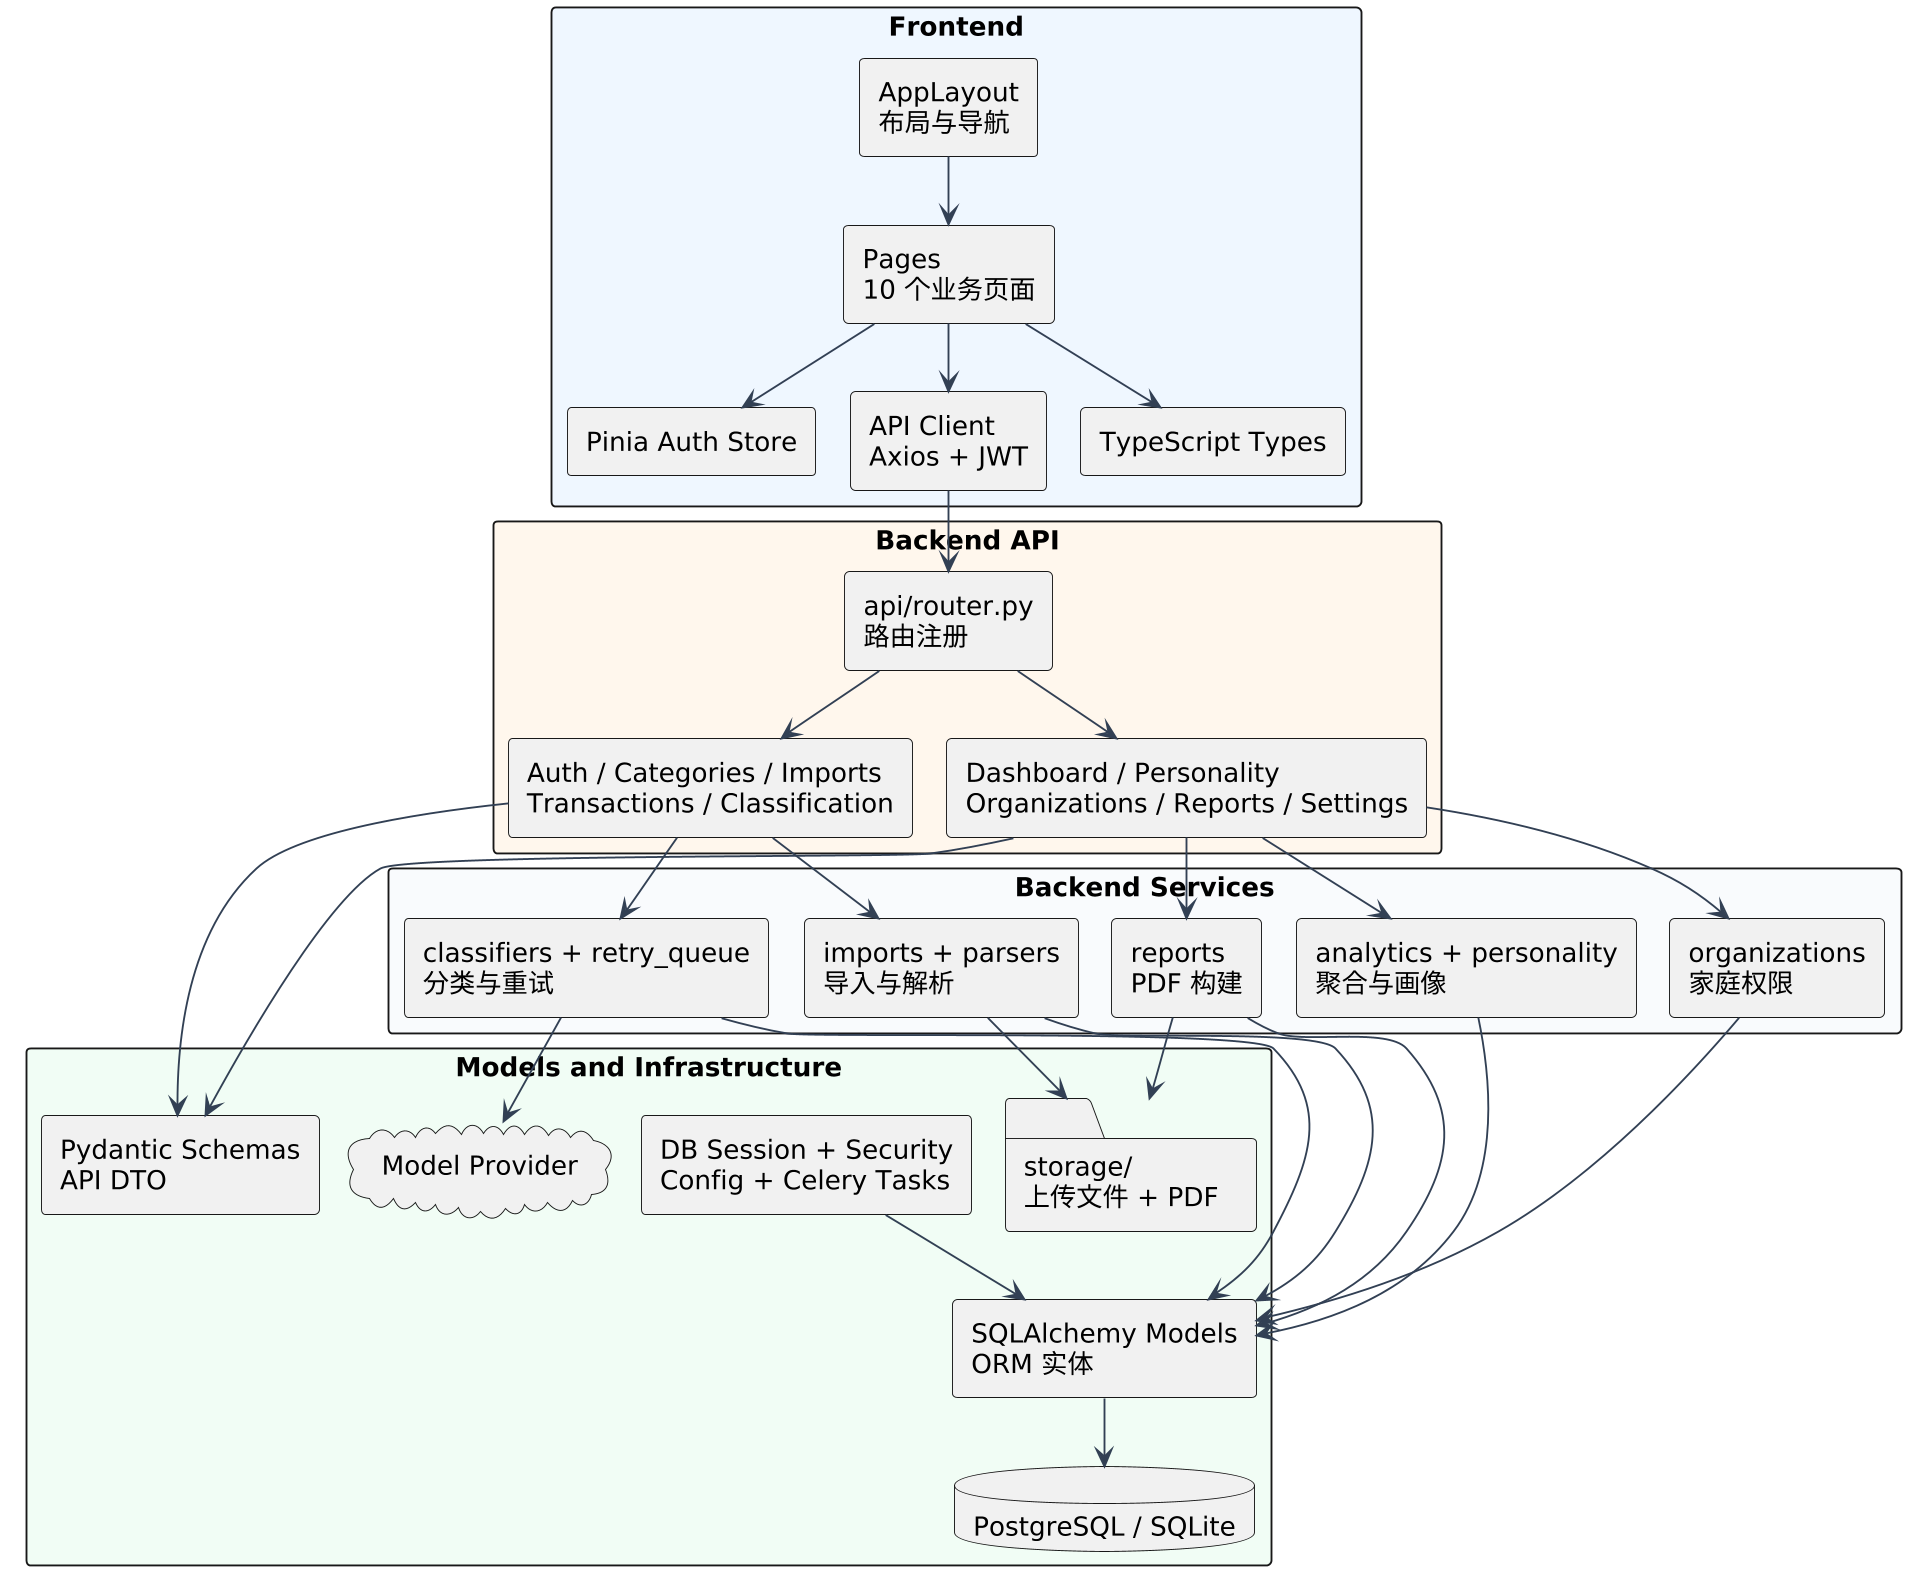

The diagram above was rendered by PlantUML. Its source (embedded in the PNG):
@startuml
!pragma layout smetana
top to bottom direction
skinparam backgroundColor #FFFFFF
skinparam dpi 180
skinparam shadowing false
skinparam componentStyle rectangle
skinparam packageStyle rectangle
skinparam defaultFontName "Microsoft YaHei"
skinparam ArrowColor #334155

package "Frontend" #EFF6FF {
  component "AppLayout\n布局与导航" as Layout
  component "Pages\n10 个业务页面" as Pages
  component "Pinia Auth Store" as Store
  component "API Client\nAxios + JWT" as Client
  component "TypeScript Types" as Types
  Layout --> Pages
  Pages --> Store
  Pages --> Client
  Pages --> Types
}

package "Backend API" #FFF7ED {
  component "api/router.py\n路由注册" as Router
  component "Auth / Categories / Imports\nTransactions / Classification" as CoreRoutes
  component "Dashboard / Personality\nOrganizations / Reports / Settings" as FeatureRoutes
  Router --> CoreRoutes
  Router --> FeatureRoutes
}

package "Backend Services" #F8FAFC {
  component "imports + parsers\n导入与解析" as ImportServices
  component "classifiers + retry_queue\n分类与重试" as ClassificationServices
  component "analytics + personality\n聚合与画像" as AnalysisServices
  component "organizations\n家庭权限" as OrganizationServices
  component "reports\nPDF 构建" as ReportServices
}

package "Models and Infrastructure" #F0FDF4 {
  component "Pydantic Schemas\nAPI DTO" as Schemas
  component "SQLAlchemy Models\nORM 实体" as Models
  component "DB Session + Security\nConfig + Celery Tasks" as Infrastructure
  database "PostgreSQL / SQLite" as DB
  folder "storage/\n上传文件 + PDF" as Storage
  cloud "Model Provider" as Model
}

Client --> Router
CoreRoutes --> ImportServices
CoreRoutes --> ClassificationServices
FeatureRoutes --> AnalysisServices
FeatureRoutes --> OrganizationServices
FeatureRoutes --> ReportServices
CoreRoutes --> Schemas
FeatureRoutes --> Schemas

ImportServices --> Models
ImportServices --> Storage
ClassificationServices --> Models
ClassificationServices --> Model
AnalysisServices --> Models
OrganizationServices --> Models
ReportServices --> Models
ReportServices --> Storage
Infrastructure --> Models
Models --> DB
@enduml